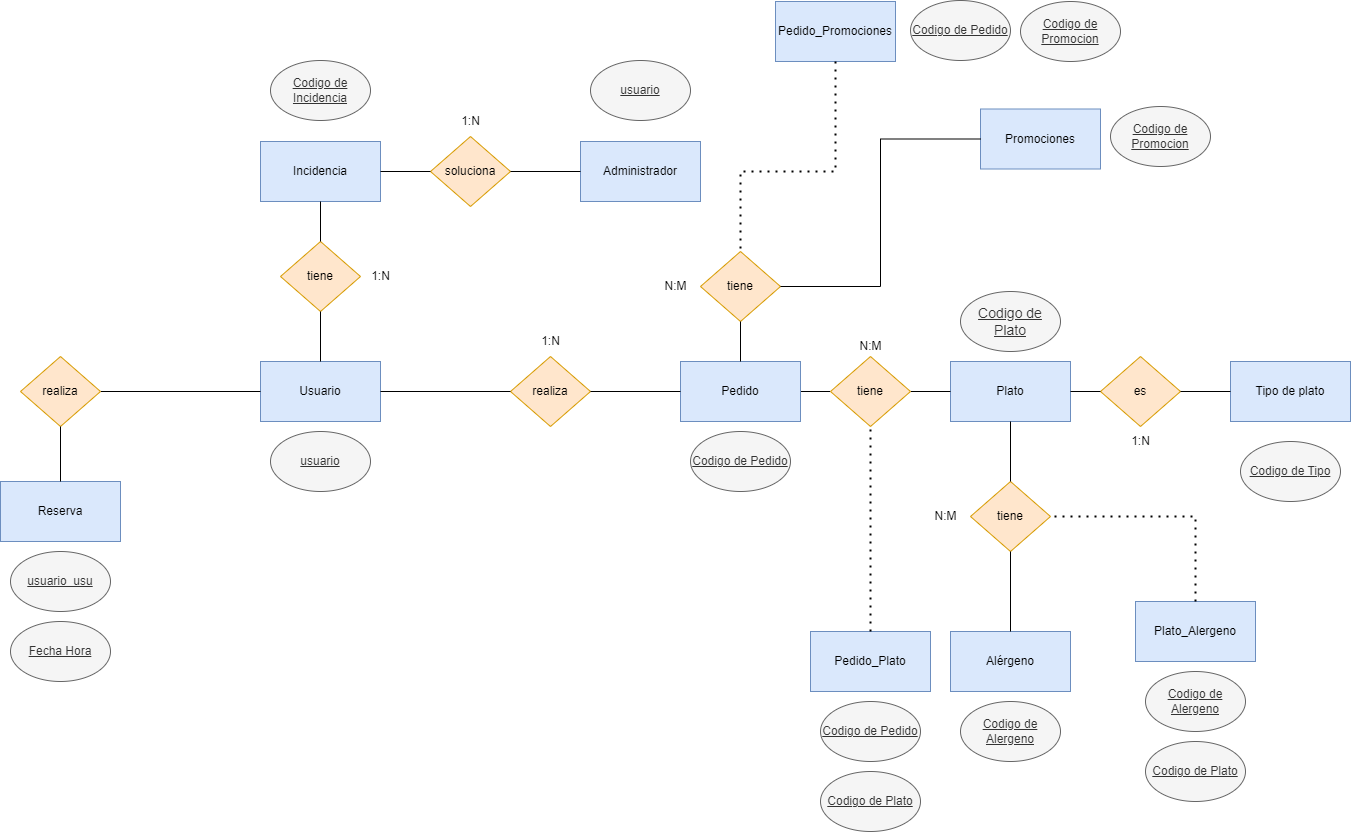

The diagram above was exported from draw.io. Its source (the exported page's mxGraphModel, read from the mxfile embedded in the PNG):
<mxGraphModel dx="2524" dy="1847" grid="1" gridSize="10" guides="1" tooltips="1" connect="1" arrows="1" fold="1" page="1" pageScale="1" pageWidth="850" pageHeight="1100" math="0" shadow="0" extFonts="Permanent Marker^https://fonts.googleapis.com/css?family=Permanent+Marker">
  <root>
    <mxCell id="0" />
    <mxCell id="1" parent="0" />
    <mxCell id="T3K-BygdnQQdPXotKJN5-2" value="soluciona" style="rhombus;whiteSpace=wrap;html=1;fillColor=#ffe6cc;strokeColor=#d79b00;" parent="1" vertex="1">
      <mxGeometry x="350" y="95" width="80" height="70" as="geometry" />
    </mxCell>
    <mxCell id="T3K-BygdnQQdPXotKJN5-6" value="Administrador" style="rounded=0;whiteSpace=wrap;html=1;fillColor=#dae8fc;strokeColor=#6c8ebf;" parent="1" vertex="1">
      <mxGeometry x="500" y="100" width="120" height="60" as="geometry" />
    </mxCell>
    <mxCell id="T3K-BygdnQQdPXotKJN5-7" value="Usuario" style="rounded=0;whiteSpace=wrap;html=1;fillColor=#dae8fc;strokeColor=#6c8ebf;" parent="1" vertex="1">
      <mxGeometry x="180" y="320" width="120" height="60" as="geometry" />
    </mxCell>
    <mxCell id="T3K-BygdnQQdPXotKJN5-15" value="&lt;u&gt;usuario&lt;/u&gt;" style="ellipse;whiteSpace=wrap;html=1;fillColor=#f5f5f5;strokeColor=#666666;fontColor=#333333;" parent="1" vertex="1">
      <mxGeometry x="510" y="19" width="100" height="60" as="geometry" />
    </mxCell>
    <mxCell id="T3K-BygdnQQdPXotKJN5-26" value="Incidencia" style="rounded=0;whiteSpace=wrap;html=1;fillColor=#dae8fc;strokeColor=#6c8ebf;" parent="1" vertex="1">
      <mxGeometry x="180" y="100" width="120" height="60" as="geometry" />
    </mxCell>
    <mxCell id="Md7ZFxLbbo0EkETaFxCV-23" style="edgeStyle=orthogonalEdgeStyle;rounded=0;orthogonalLoop=1;jettySize=auto;html=1;exitX=1;exitY=0.5;exitDx=0;exitDy=0;entryX=0;entryY=0.5;entryDx=0;entryDy=0;endArrow=none;endFill=0;" parent="1" source="T3K-BygdnQQdPXotKJN5-28" target="Md7ZFxLbbo0EkETaFxCV-9" edge="1">
      <mxGeometry relative="1" as="geometry" />
    </mxCell>
    <mxCell id="T3K-BygdnQQdPXotKJN5-28" value="Pedido" style="rounded=0;whiteSpace=wrap;html=1;fillColor=#dae8fc;strokeColor=#6c8ebf;" parent="1" vertex="1">
      <mxGeometry x="600" y="320" width="120" height="60" as="geometry" />
    </mxCell>
    <mxCell id="T3K-BygdnQQdPXotKJN5-29" value="realiza" style="rhombus;whiteSpace=wrap;html=1;fillColor=#ffe6cc;strokeColor=#d79b00;" parent="1" vertex="1">
      <mxGeometry x="430" y="315" width="80" height="70" as="geometry" />
    </mxCell>
    <mxCell id="T3K-BygdnQQdPXotKJN5-30" value="Plato" style="rounded=0;whiteSpace=wrap;html=1;fillColor=#dae8fc;strokeColor=#6c8ebf;" parent="1" vertex="1">
      <mxGeometry x="870" y="320" width="120" height="60" as="geometry" />
    </mxCell>
    <mxCell id="T3K-BygdnQQdPXotKJN5-31" value="Reserva" style="rounded=0;whiteSpace=wrap;html=1;fillColor=#dae8fc;strokeColor=#6c8ebf;" parent="1" vertex="1">
      <mxGeometry x="-80" y="440" width="120" height="60" as="geometry" />
    </mxCell>
    <mxCell id="T3K-BygdnQQdPXotKJN5-34" value="tiene" style="rhombus;whiteSpace=wrap;html=1;fillColor=#ffe6cc;strokeColor=#d79b00;" parent="1" vertex="1">
      <mxGeometry x="200" y="200" width="80" height="70" as="geometry" />
    </mxCell>
    <mxCell id="tQ39fGf74caHV-iLYZLh-1" value="Promociones" style="rounded=0;whiteSpace=wrap;html=1;fillColor=#dae8fc;strokeColor=#6c8ebf;" parent="1" vertex="1">
      <mxGeometry x="900" y="67.5" width="120" height="60" as="geometry" />
    </mxCell>
    <mxCell id="tQ39fGf74caHV-iLYZLh-3" value="&lt;u&gt;usuario&lt;/u&gt;" style="ellipse;whiteSpace=wrap;html=1;fillColor=#f5f5f5;strokeColor=#666666;fontColor=#333333;" parent="1" vertex="1">
      <mxGeometry x="190" y="390" width="100" height="60" as="geometry" />
    </mxCell>
    <mxCell id="tQ39fGf74caHV-iLYZLh-9" value="&lt;div&gt;Alérgeno&lt;/div&gt;" style="rounded=0;whiteSpace=wrap;html=1;fillColor=#dae8fc;strokeColor=#6c8ebf;" parent="1" vertex="1">
      <mxGeometry x="870" y="590" width="120" height="60" as="geometry" />
    </mxCell>
    <mxCell id="tQ39fGf74caHV-iLYZLh-10" value="Plato_Alergeno" style="rounded=0;whiteSpace=wrap;html=1;fillColor=#dae8fc;strokeColor=#6c8ebf;" parent="1" vertex="1">
      <mxGeometry x="1055" y="560" width="120" height="60" as="geometry" />
    </mxCell>
    <mxCell id="tQ39fGf74caHV-iLYZLh-14" value="Tipo de plato" style="rounded=0;whiteSpace=wrap;html=1;fillColor=#dae8fc;strokeColor=#6c8ebf;" parent="1" vertex="1">
      <mxGeometry x="1150" y="320" width="120" height="60" as="geometry" />
    </mxCell>
    <mxCell id="tQ39fGf74caHV-iLYZLh-17" value="&lt;font size=&quot;1&quot;&gt;&lt;u style=&quot;font-size: 14px;&quot;&gt;Codigo de Plato&lt;/u&gt;&lt;/font&gt;" style="ellipse;whiteSpace=wrap;html=1;fillColor=#f5f5f5;strokeColor=#666666;fontColor=#333333;" parent="1" vertex="1">
      <mxGeometry x="880" y="250" width="100" height="60" as="geometry" />
    </mxCell>
    <mxCell id="tQ39fGf74caHV-iLYZLh-18" value="&lt;u&gt;Codigo de Alergeno&lt;/u&gt;" style="ellipse;whiteSpace=wrap;html=1;fillColor=#f5f5f5;strokeColor=#666666;fontColor=#333333;" parent="1" vertex="1">
      <mxGeometry x="880" y="660" width="100" height="60" as="geometry" />
    </mxCell>
    <mxCell id="tQ39fGf74caHV-iLYZLh-19" value="&lt;u&gt;Codigo de Plato&lt;/u&gt;" style="ellipse;whiteSpace=wrap;html=1;fillColor=#f5f5f5;strokeColor=#666666;fontColor=#333333;" parent="1" vertex="1">
      <mxGeometry x="1065" y="700" width="100" height="60" as="geometry" />
    </mxCell>
    <mxCell id="tQ39fGf74caHV-iLYZLh-20" value="&lt;u&gt;Codigo de Alergeno&lt;/u&gt;" style="ellipse;whiteSpace=wrap;html=1;fillColor=#f5f5f5;strokeColor=#666666;fontColor=#333333;" parent="1" vertex="1">
      <mxGeometry x="1065" y="630" width="100" height="60" as="geometry" />
    </mxCell>
    <mxCell id="tQ39fGf74caHV-iLYZLh-26" value="&lt;u&gt;Codigo de Tipo&lt;/u&gt;" style="ellipse;whiteSpace=wrap;html=1;fillColor=#f5f5f5;strokeColor=#666666;fontColor=#333333;" parent="1" vertex="1">
      <mxGeometry x="1160" y="400" width="100" height="60" as="geometry" />
    </mxCell>
    <mxCell id="Md7ZFxLbbo0EkETaFxCV-1" value="&lt;u&gt;Codigo de Pedido&lt;/u&gt;" style="ellipse;whiteSpace=wrap;html=1;fillColor=#f5f5f5;strokeColor=#666666;fontColor=#333333;" parent="1" vertex="1">
      <mxGeometry x="610" y="390" width="100" height="60" as="geometry" />
    </mxCell>
    <mxCell id="Md7ZFxLbbo0EkETaFxCV-5" value="&lt;u&gt;usuario_usu&lt;br&gt;&lt;/u&gt;" style="ellipse;whiteSpace=wrap;html=1;fillColor=#f5f5f5;strokeColor=#666666;fontColor=#333333;" parent="1" vertex="1">
      <mxGeometry x="-70" y="510" width="100" height="60" as="geometry" />
    </mxCell>
    <mxCell id="Md7ZFxLbbo0EkETaFxCV-6" value="&lt;u&gt;Fecha Hora&lt;/u&gt;" style="ellipse;whiteSpace=wrap;html=1;fillColor=#f5f5f5;strokeColor=#666666;fontColor=#333333;" parent="1" vertex="1">
      <mxGeometry x="-70" y="580" width="100" height="60" as="geometry" />
    </mxCell>
    <mxCell id="Md7ZFxLbbo0EkETaFxCV-8" value="N:M" style="text;html=1;align=center;verticalAlign=middle;resizable=0;points=[];autosize=1;strokeColor=none;fillColor=none;" parent="1" vertex="1">
      <mxGeometry x="765" y="290" width="50" height="30" as="geometry" />
    </mxCell>
    <mxCell id="Md7ZFxLbbo0EkETaFxCV-24" style="edgeStyle=orthogonalEdgeStyle;rounded=0;orthogonalLoop=1;jettySize=auto;html=1;exitX=1;exitY=0.5;exitDx=0;exitDy=0;entryX=0;entryY=0.5;entryDx=0;entryDy=0;endArrow=none;endFill=0;" parent="1" source="Md7ZFxLbbo0EkETaFxCV-9" target="T3K-BygdnQQdPXotKJN5-30" edge="1">
      <mxGeometry relative="1" as="geometry" />
    </mxCell>
    <mxCell id="Md7ZFxLbbo0EkETaFxCV-9" value="tiene" style="rhombus;whiteSpace=wrap;html=1;fillColor=#ffe6cc;strokeColor=#d79b00;" parent="1" vertex="1">
      <mxGeometry x="750" y="315" width="80" height="70" as="geometry" />
    </mxCell>
    <mxCell id="Md7ZFxLbbo0EkETaFxCV-10" value="es" style="rhombus;whiteSpace=wrap;html=1;fillColor=#ffe6cc;strokeColor=#d79b00;" parent="1" vertex="1">
      <mxGeometry x="1020" y="315" width="80" height="70" as="geometry" />
    </mxCell>
    <mxCell id="Md7ZFxLbbo0EkETaFxCV-11" value="1:N" style="text;html=1;align=center;verticalAlign=middle;resizable=0;points=[];autosize=1;strokeColor=none;fillColor=none;" parent="1" vertex="1">
      <mxGeometry x="1040" y="385" width="40" height="30" as="geometry" />
    </mxCell>
    <mxCell id="Md7ZFxLbbo0EkETaFxCV-19" value="&lt;u&gt;Codigo de Incidencia&lt;br&gt;&lt;/u&gt;" style="ellipse;whiteSpace=wrap;html=1;fillColor=#f5f5f5;strokeColor=#666666;fontColor=#333333;" parent="1" vertex="1">
      <mxGeometry x="190" y="19" width="100" height="60" as="geometry" />
    </mxCell>
    <mxCell id="Md7ZFxLbbo0EkETaFxCV-27" style="edgeStyle=orthogonalEdgeStyle;rounded=0;orthogonalLoop=1;jettySize=auto;html=1;entryX=0;entryY=0.5;entryDx=0;entryDy=0;endArrow=none;endFill=0;exitX=1;exitY=0.5;exitDx=0;exitDy=0;" parent="1" source="T3K-BygdnQQdPXotKJN5-30" target="Md7ZFxLbbo0EkETaFxCV-10" edge="1">
      <mxGeometry relative="1" as="geometry">
        <mxPoint x="990" y="320" as="sourcePoint" />
        <mxPoint x="870" y="360" as="targetPoint" />
      </mxGeometry>
    </mxCell>
    <mxCell id="Md7ZFxLbbo0EkETaFxCV-28" style="edgeStyle=orthogonalEdgeStyle;rounded=0;orthogonalLoop=1;jettySize=auto;html=1;entryX=0;entryY=0.5;entryDx=0;entryDy=0;endArrow=none;endFill=0;exitX=1;exitY=0.5;exitDx=0;exitDy=0;" parent="1" source="Md7ZFxLbbo0EkETaFxCV-10" target="tQ39fGf74caHV-iLYZLh-14" edge="1">
      <mxGeometry relative="1" as="geometry">
        <mxPoint x="990" y="360" as="sourcePoint" />
        <mxPoint x="1030" y="360" as="targetPoint" />
      </mxGeometry>
    </mxCell>
    <mxCell id="Md7ZFxLbbo0EkETaFxCV-30" style="edgeStyle=orthogonalEdgeStyle;rounded=0;orthogonalLoop=1;jettySize=auto;html=1;entryX=0;entryY=0.5;entryDx=0;entryDy=0;endArrow=none;endFill=0;exitX=1;exitY=0.5;exitDx=0;exitDy=0;" parent="1" source="T3K-BygdnQQdPXotKJN5-29" target="T3K-BygdnQQdPXotKJN5-28" edge="1">
      <mxGeometry relative="1" as="geometry">
        <mxPoint x="1110" y="360" as="sourcePoint" />
        <mxPoint x="1160" y="360" as="targetPoint" />
      </mxGeometry>
    </mxCell>
    <mxCell id="Md7ZFxLbbo0EkETaFxCV-31" style="edgeStyle=orthogonalEdgeStyle;rounded=0;orthogonalLoop=1;jettySize=auto;html=1;entryX=0;entryY=0.5;entryDx=0;entryDy=0;endArrow=none;endFill=0;exitX=1;exitY=0.5;exitDx=0;exitDy=0;" parent="1" source="T3K-BygdnQQdPXotKJN5-7" target="T3K-BygdnQQdPXotKJN5-29" edge="1">
      <mxGeometry relative="1" as="geometry">
        <mxPoint x="580" y="360" as="sourcePoint" />
        <mxPoint x="610" y="360" as="targetPoint" />
      </mxGeometry>
    </mxCell>
    <mxCell id="Md7ZFxLbbo0EkETaFxCV-32" style="edgeStyle=orthogonalEdgeStyle;rounded=0;orthogonalLoop=1;jettySize=auto;html=1;entryX=0;entryY=0.5;entryDx=0;entryDy=0;endArrow=none;endFill=0;" parent="1" source="dWFwG0vS43BUVqsumjri-1" target="T3K-BygdnQQdPXotKJN5-7" edge="1">
      <mxGeometry relative="1" as="geometry">
        <mxPoint x="50" y="390" as="sourcePoint" />
        <mxPoint x="500" y="360" as="targetPoint" />
      </mxGeometry>
    </mxCell>
    <mxCell id="Md7ZFxLbbo0EkETaFxCV-33" style="edgeStyle=orthogonalEdgeStyle;rounded=0;orthogonalLoop=1;jettySize=auto;html=1;entryX=0.5;entryY=0;entryDx=0;entryDy=0;endArrow=none;endFill=0;exitX=0.5;exitY=1;exitDx=0;exitDy=0;" parent="1" source="T3K-BygdnQQdPXotKJN5-26" target="T3K-BygdnQQdPXotKJN5-34" edge="1">
      <mxGeometry relative="1" as="geometry">
        <mxPoint x="305" y="360" as="sourcePoint" />
        <mxPoint x="440" y="360" as="targetPoint" />
      </mxGeometry>
    </mxCell>
    <mxCell id="Md7ZFxLbbo0EkETaFxCV-34" style="edgeStyle=orthogonalEdgeStyle;rounded=0;orthogonalLoop=1;jettySize=auto;html=1;entryX=0.5;entryY=1;entryDx=0;entryDy=0;endArrow=none;endFill=0;exitX=0.5;exitY=0;exitDx=0;exitDy=0;" parent="1" source="T3K-BygdnQQdPXotKJN5-7" target="T3K-BygdnQQdPXotKJN5-34" edge="1">
      <mxGeometry relative="1" as="geometry">
        <mxPoint x="250" y="170" as="sourcePoint" />
        <mxPoint x="250" y="220" as="targetPoint" />
      </mxGeometry>
    </mxCell>
    <mxCell id="Md7ZFxLbbo0EkETaFxCV-35" style="edgeStyle=orthogonalEdgeStyle;rounded=0;orthogonalLoop=1;jettySize=auto;html=1;entryX=0;entryY=0.5;entryDx=0;entryDy=0;endArrow=none;endFill=0;exitX=1;exitY=0.5;exitDx=0;exitDy=0;" parent="1" source="T3K-BygdnQQdPXotKJN5-26" target="T3K-BygdnQQdPXotKJN5-2" edge="1">
      <mxGeometry relative="1" as="geometry">
        <mxPoint x="320" y="190" as="sourcePoint" />
        <mxPoint x="250" y="210" as="targetPoint" />
      </mxGeometry>
    </mxCell>
    <mxCell id="Md7ZFxLbbo0EkETaFxCV-36" style="edgeStyle=orthogonalEdgeStyle;rounded=0;orthogonalLoop=1;jettySize=auto;html=1;entryX=0;entryY=0.5;entryDx=0;entryDy=0;endArrow=none;endFill=0;exitX=1;exitY=0.5;exitDx=0;exitDy=0;" parent="1" source="T3K-BygdnQQdPXotKJN5-2" target="T3K-BygdnQQdPXotKJN5-6" edge="1">
      <mxGeometry relative="1" as="geometry">
        <mxPoint x="260" y="180" as="sourcePoint" />
        <mxPoint x="260" y="220" as="targetPoint" />
      </mxGeometry>
    </mxCell>
    <mxCell id="Md7ZFxLbbo0EkETaFxCV-37" value="tiene" style="rhombus;whiteSpace=wrap;html=1;fillColor=#ffe6cc;strokeColor=#d79b00;" parent="1" vertex="1">
      <mxGeometry x="620" y="210" width="80" height="70" as="geometry" />
    </mxCell>
    <mxCell id="Md7ZFxLbbo0EkETaFxCV-38" style="edgeStyle=orthogonalEdgeStyle;rounded=0;orthogonalLoop=1;jettySize=auto;html=1;entryX=0.5;entryY=1;entryDx=0;entryDy=0;endArrow=none;endFill=0;exitX=0.5;exitY=0;exitDx=0;exitDy=0;" parent="1" source="T3K-BygdnQQdPXotKJN5-28" target="Md7ZFxLbbo0EkETaFxCV-37" edge="1">
      <mxGeometry relative="1" as="geometry">
        <mxPoint x="520" y="360" as="sourcePoint" />
        <mxPoint x="610" y="360" as="targetPoint" />
      </mxGeometry>
    </mxCell>
    <mxCell id="Md7ZFxLbbo0EkETaFxCV-39" style="edgeStyle=orthogonalEdgeStyle;rounded=0;orthogonalLoop=1;jettySize=auto;html=1;entryX=1;entryY=0.5;entryDx=0;entryDy=0;endArrow=none;endFill=0;exitX=0;exitY=0.5;exitDx=0;exitDy=0;" parent="1" source="tQ39fGf74caHV-iLYZLh-1" target="Md7ZFxLbbo0EkETaFxCV-37" edge="1">
      <mxGeometry relative="1" as="geometry">
        <mxPoint x="680" y="340" as="sourcePoint" />
        <mxPoint x="670" y="300" as="targetPoint" />
      </mxGeometry>
    </mxCell>
    <mxCell id="Md7ZFxLbbo0EkETaFxCV-40" value="&lt;u&gt;Codigo de Promocion&lt;/u&gt;" style="ellipse;whiteSpace=wrap;html=1;fillColor=#f5f5f5;strokeColor=#666666;fontColor=#333333;" parent="1" vertex="1">
      <mxGeometry x="1030" y="65" width="100" height="60" as="geometry" />
    </mxCell>
    <mxCell id="Md7ZFxLbbo0EkETaFxCV-43" value="1:N" style="text;html=1;align=center;verticalAlign=middle;resizable=0;points=[];autosize=1;strokeColor=none;fillColor=none;" parent="1" vertex="1">
      <mxGeometry x="370" y="65" width="40" height="30" as="geometry" />
    </mxCell>
    <mxCell id="Md7ZFxLbbo0EkETaFxCV-44" value="1:N" style="text;html=1;align=center;verticalAlign=middle;resizable=0;points=[];autosize=1;strokeColor=none;fillColor=none;" parent="1" vertex="1">
      <mxGeometry x="280" y="220" width="40" height="30" as="geometry" />
    </mxCell>
    <mxCell id="Md7ZFxLbbo0EkETaFxCV-46" value="Pedido_Plato" style="rounded=0;whiteSpace=wrap;html=1;fillColor=#dae8fc;strokeColor=#6c8ebf;" parent="1" vertex="1">
      <mxGeometry x="730" y="590" width="120" height="60" as="geometry" />
    </mxCell>
    <mxCell id="Md7ZFxLbbo0EkETaFxCV-50" value="&lt;u&gt;Codigo de Pedido&lt;/u&gt;" style="ellipse;whiteSpace=wrap;html=1;fillColor=#f5f5f5;strokeColor=#666666;fontColor=#333333;" parent="1" vertex="1">
      <mxGeometry x="740" y="660" width="100" height="60" as="geometry" />
    </mxCell>
    <mxCell id="Md7ZFxLbbo0EkETaFxCV-51" value="&lt;u&gt;Codigo de Plato&lt;/u&gt;" style="ellipse;whiteSpace=wrap;html=1;fillColor=#f5f5f5;strokeColor=#666666;fontColor=#333333;" parent="1" vertex="1">
      <mxGeometry x="740" y="730" width="100" height="60" as="geometry" />
    </mxCell>
    <mxCell id="Md7ZFxLbbo0EkETaFxCV-52" value="Pedido_Promociones" style="rounded=0;whiteSpace=wrap;html=1;fillColor=#dae8fc;strokeColor=#6c8ebf;" parent="1" vertex="1">
      <mxGeometry x="695" y="-40" width="120" height="60" as="geometry" />
    </mxCell>
    <mxCell id="Md7ZFxLbbo0EkETaFxCV-55" value="&lt;u&gt;Codigo de Promocion&lt;/u&gt;" style="ellipse;whiteSpace=wrap;html=1;fillColor=#f5f5f5;strokeColor=#666666;fontColor=#333333;" parent="1" vertex="1">
      <mxGeometry x="940" y="-40" width="100" height="60" as="geometry" />
    </mxCell>
    <mxCell id="Md7ZFxLbbo0EkETaFxCV-56" value="&lt;u&gt;Codigo de Pedido&lt;/u&gt;" style="ellipse;whiteSpace=wrap;html=1;fillColor=#f5f5f5;strokeColor=#666666;fontColor=#333333;" parent="1" vertex="1">
      <mxGeometry x="830" y="-41" width="100" height="60" as="geometry" />
    </mxCell>
    <mxCell id="Md7ZFxLbbo0EkETaFxCV-57" value="N:M" style="text;html=1;align=center;verticalAlign=middle;resizable=0;points=[];autosize=1;strokeColor=none;fillColor=none;" parent="1" vertex="1">
      <mxGeometry x="570" y="230" width="50" height="30" as="geometry" />
    </mxCell>
    <mxCell id="Md7ZFxLbbo0EkETaFxCV-59" value="1:N" style="text;html=1;align=center;verticalAlign=middle;resizable=0;points=[];autosize=1;strokeColor=none;fillColor=none;" parent="1" vertex="1">
      <mxGeometry x="450" y="285" width="40" height="30" as="geometry" />
    </mxCell>
    <mxCell id="Md7ZFxLbbo0EkETaFxCV-60" value="tiene" style="rhombus;whiteSpace=wrap;html=1;fillColor=#ffe6cc;strokeColor=#d79b00;" parent="1" vertex="1">
      <mxGeometry x="890" y="440" width="80" height="70" as="geometry" />
    </mxCell>
    <mxCell id="Md7ZFxLbbo0EkETaFxCV-61" style="edgeStyle=orthogonalEdgeStyle;rounded=0;orthogonalLoop=1;jettySize=auto;html=1;exitX=0.5;exitY=1;exitDx=0;exitDy=0;entryX=0.5;entryY=0;entryDx=0;entryDy=0;endArrow=none;endFill=0;" parent="1" source="T3K-BygdnQQdPXotKJN5-30" target="Md7ZFxLbbo0EkETaFxCV-60" edge="1">
      <mxGeometry relative="1" as="geometry">
        <mxPoint x="800" y="395" as="sourcePoint" />
        <mxPoint x="800" y="600" as="targetPoint" />
      </mxGeometry>
    </mxCell>
    <mxCell id="Md7ZFxLbbo0EkETaFxCV-62" style="edgeStyle=orthogonalEdgeStyle;rounded=0;orthogonalLoop=1;jettySize=auto;html=1;exitX=0.5;exitY=0;exitDx=0;exitDy=0;entryX=0.5;entryY=1;entryDx=0;entryDy=0;endArrow=none;endFill=0;" parent="1" source="tQ39fGf74caHV-iLYZLh-9" target="Md7ZFxLbbo0EkETaFxCV-60" edge="1">
      <mxGeometry relative="1" as="geometry">
        <mxPoint x="940" y="390" as="sourcePoint" />
        <mxPoint x="940" y="450" as="targetPoint" />
      </mxGeometry>
    </mxCell>
    <mxCell id="Md7ZFxLbbo0EkETaFxCV-63" value="N:M" style="text;html=1;align=center;verticalAlign=middle;resizable=0;points=[];autosize=1;strokeColor=none;fillColor=none;" parent="1" vertex="1">
      <mxGeometry x="840" y="460" width="50" height="30" as="geometry" />
    </mxCell>
    <mxCell id="dWFwG0vS43BUVqsumjri-1" value="realiza" style="rhombus;whiteSpace=wrap;html=1;fillColor=#ffe6cc;strokeColor=#d79b00;" parent="1" vertex="1">
      <mxGeometry x="-60" y="315" width="80" height="70" as="geometry" />
    </mxCell>
    <mxCell id="dWFwG0vS43BUVqsumjri-4" style="edgeStyle=orthogonalEdgeStyle;rounded=0;orthogonalLoop=1;jettySize=auto;html=1;entryX=0.5;entryY=0;entryDx=0;entryDy=0;endArrow=none;endFill=0;exitX=0.5;exitY=1;exitDx=0;exitDy=0;" parent="1" source="dWFwG0vS43BUVqsumjri-1" target="T3K-BygdnQQdPXotKJN5-31" edge="1">
      <mxGeometry relative="1" as="geometry">
        <mxPoint x="30" y="360" as="sourcePoint" />
        <mxPoint x="190" y="360" as="targetPoint" />
      </mxGeometry>
    </mxCell>
    <mxCell id="dWFwG0vS43BUVqsumjri-7" value="" style="endArrow=none;dashed=1;html=1;dashPattern=1 3;strokeWidth=2;rounded=0;entryX=0.5;entryY=1;entryDx=0;entryDy=0;" parent="1" source="Md7ZFxLbbo0EkETaFxCV-46" target="Md7ZFxLbbo0EkETaFxCV-9" edge="1">
      <mxGeometry width="50" height="50" relative="1" as="geometry">
        <mxPoint x="510" y="560" as="sourcePoint" />
        <mxPoint x="560" y="510" as="targetPoint" />
        <Array as="points" />
      </mxGeometry>
    </mxCell>
    <mxCell id="dWFwG0vS43BUVqsumjri-8" value="" style="endArrow=none;dashed=1;html=1;dashPattern=1 3;strokeWidth=2;rounded=0;entryX=1;entryY=0.5;entryDx=0;entryDy=0;exitX=0.5;exitY=0;exitDx=0;exitDy=0;" parent="1" source="tQ39fGf74caHV-iLYZLh-10" target="Md7ZFxLbbo0EkETaFxCV-60" edge="1">
      <mxGeometry width="50" height="50" relative="1" as="geometry">
        <mxPoint x="1059.5" y="605" as="sourcePoint" />
        <mxPoint x="1059.5" y="400" as="targetPoint" />
        <Array as="points">
          <mxPoint x="1115" y="475" />
        </Array>
      </mxGeometry>
    </mxCell>
    <mxCell id="dWFwG0vS43BUVqsumjri-9" value="" style="endArrow=none;dashed=1;html=1;dashPattern=1 3;strokeWidth=2;rounded=0;entryX=0.5;entryY=0;entryDx=0;entryDy=0;exitX=0.5;exitY=1;exitDx=0;exitDy=0;" parent="1" source="Md7ZFxLbbo0EkETaFxCV-52" target="Md7ZFxLbbo0EkETaFxCV-37" edge="1">
      <mxGeometry width="50" height="50" relative="1" as="geometry">
        <mxPoint x="770" y="40" as="sourcePoint" />
        <mxPoint x="810" y="405" as="targetPoint" />
        <Array as="points">
          <mxPoint x="755" y="130" />
          <mxPoint x="660" y="130" />
        </Array>
      </mxGeometry>
    </mxCell>
  </root>
</mxGraphModel>